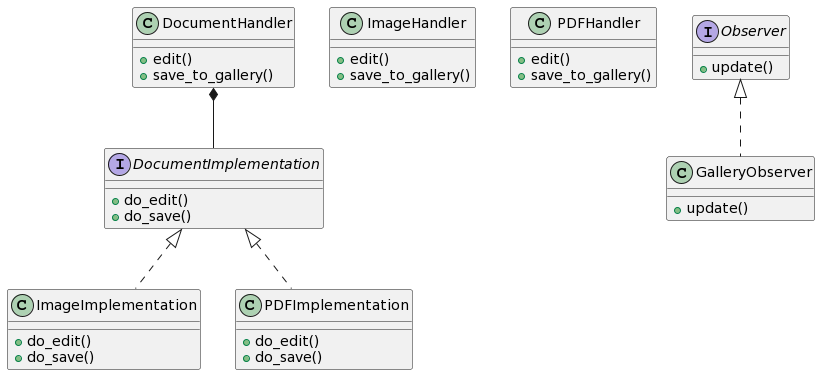

The diagram above was rendered by PlantUML. Its source (embedded in the PNG):
@startuml
class DocumentHandler {
    + edit()
    + save_to_gallery()
}

class ImageHandler {
    + edit()
    + save_to_gallery()
}

class PDFHandler {
    + edit()
    + save_to_gallery()
}

interface DocumentImplementation {
    + do_edit()
    + do_save()
}

class ImageImplementation {
    + do_edit()
    + do_save()
}

class PDFImplementation {
    + do_edit()
    + do_save()
}

interface Observer {
    + update()
}

class GalleryObserver {
    + update()
}

DocumentHandler *-- DocumentImplementation
DocumentImplementation <|.. ImageImplementation
DocumentImplementation <|.. PDFImplementation
Observer <|.. GalleryObserver
@enduml